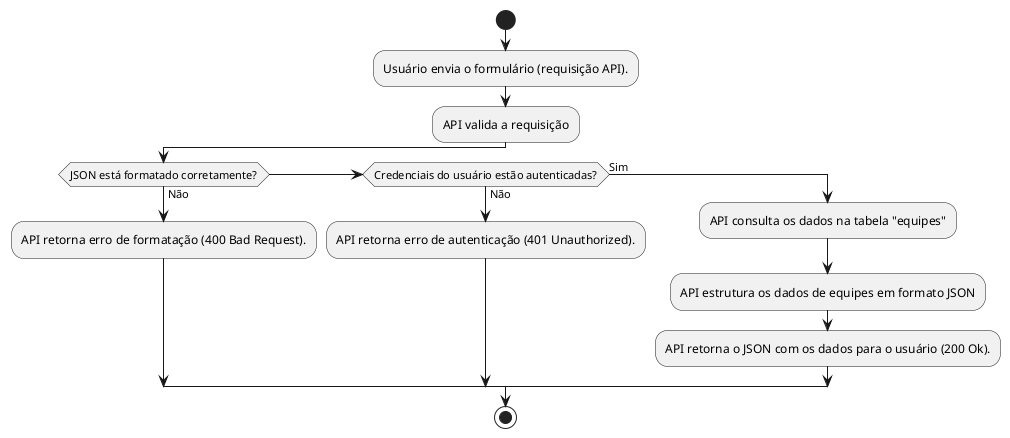

The diagram above was rendered by PlantUML. Its source (embedded in the PNG):
@startuml
start
:Usuário envia o formulário (requisição API).;
:API valida a requisição;
if (JSON está formatado corretamente?) then (Não)
    :API retorna erro de formatação (400 Bad Request).;
elseif (Credenciais do usuário estão autenticadas?) then (Não)
    :API retorna erro de autenticação (401 Unauthorized).;
else (Sim)
    :API consulta os dados na tabela "equipes";
    :API estrutura os dados de equipes em formato JSON;
    :API retorna o JSON com os dados para o usuário (200 Ok).;
endif
stop
@enduml